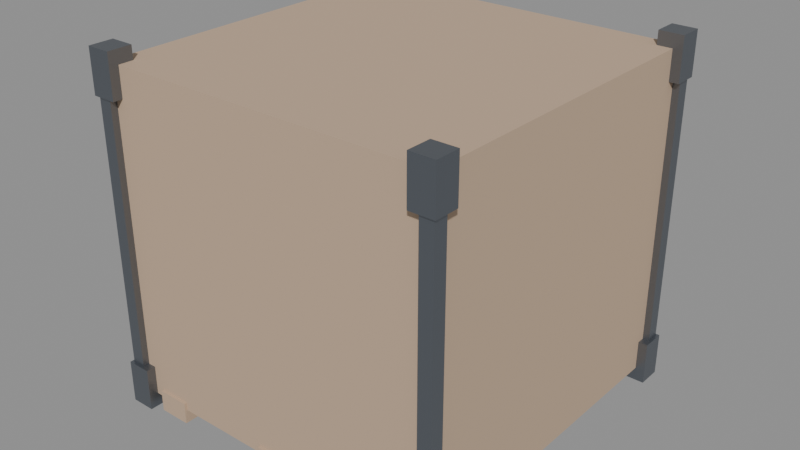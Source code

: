 # Source: Warehouse_Cargo_Crate.blend  (saved by Blender 5.2.44; exported with 4.5.12 LTS)
import bpy
from mathutils import Matrix  # noqa: F401  (used for matrix-valued properties, if any)

bpy.ops.wm.read_factory_settings(use_empty=True)
scene = bpy.context.scene
scene.name = 'Scene'

# ---- materials (node trees are filled in below, after node groups)
mat_mat_crate_body = bpy.data.materials.new('Mat_Crate_Body')
mat_mat_crate_steel_corner = bpy.data.materials.new('Mat_Crate_Steel_Corner')
mat_mat_crate_stencil = bpy.data.materials.new('Mat_Crate_Stencil')

# ---- material node trees
mat_mat_crate_body.use_nodes = True; mat_mat_crate_body.node_tree.nodes.clear()
_N = mat_mat_crate_body.node_tree.nodes; _L = mat_mat_crate_body.node_tree.links
n0 = _N.new('ShaderNodeBsdfPrincipled'); n0.name = 'Principled BSDF'; n0.location = (-200, 100)
n0.inputs[0].default_value = (0.55, 0.4, 0.28, 1.0)
n0.inputs[1].default_value = 0.05
n0.inputs[2].default_value = 0.8
n0.inputs[10].default_value = 0.005
n1 = _N.new('ShaderNodeOutputMaterial'); n1.name = 'Material Output'; n1.location = (200, 100)
_L.new(n0.outputs[0], n1.inputs[0])
n1.is_active_output = True
mat_mat_crate_steel_corner.use_nodes = True; mat_mat_crate_steel_corner.node_tree.nodes.clear()
_N = mat_mat_crate_steel_corner.node_tree.nodes; _L = mat_mat_crate_steel_corner.node_tree.links
n0 = _N.new('ShaderNodeBsdfPrincipled'); n0.name = 'Principled BSDF'; n0.location = (-200, 100)
n0.inputs[0].default_value = (0.2, 0.22, 0.25, 1.0)
n0.inputs[1].default_value = 0.85
n0.inputs[2].default_value = 0.4
n0.inputs[10].default_value = 0.005
n1 = _N.new('ShaderNodeOutputMaterial'); n1.name = 'Material Output'; n1.location = (200, 100)
_L.new(n0.outputs[0], n1.inputs[0])
n1.is_active_output = True
mat_mat_crate_stencil.use_nodes = True; mat_mat_crate_stencil.node_tree.nodes.clear()
_N = mat_mat_crate_stencil.node_tree.nodes; _L = mat_mat_crate_stencil.node_tree.links
n0 = _N.new('ShaderNodeBsdfPrincipled'); n0.name = 'Principled BSDF'; n0.location = (-200, 100)
n0.inputs[0].default_value = (0.9, 0.65, 0.1, 1.0)
n0.inputs[1].default_value = 0.1
n0.inputs[2].default_value = 0.6
n0.inputs[10].default_value = 0.005
n1 = _N.new('ShaderNodeOutputMaterial'); n1.name = 'Material Output'; n1.location = (200, 100)
_L.new(n0.outputs[0], n1.inputs[0])
n1.is_active_output = True

# ---- meshes
me_cube = bpy.data.meshes.new('Cube')
me_cube.from_pydata([(-0.5, -0.5, -0.5), (-0.5, -0.5, 0.5), (-0.5, 0.5, -0.5), (-0.5, 0.5, 0.5), (0.5, -0.5, -0.5), (0.5, -0.5, 0.5), (0.5, 0.5, -0.5), (0.5, 0.5, 0.5)], [], [(0, 1, 3, 2), (2, 3, 7, 6), (6, 7, 5, 4), (4, 5, 1, 0), (2, 6, 4, 0), (7, 3, 1, 5)])
_uv = me_cube.uv_layers.new(name='UVMap')
_uv.uv.foreach_set('vector', [0.375, 0.0, 0.625, 0.0, 0.625, 0.25, 0.375, 0.25, 0.375, 0.25, 0.625, 0.25, 0.625, 0.5, 0.375, 0.5, 0.375, 0.5, 0.625, 0.5, 0.625, 0.75, 0.375, 0.75, 0.375, 0.75, 0.625, 0.75, 0.625, 1.0, 0.375, 1.0, 0.125, 0.5, 0.375, 0.5, 0.375, 0.75, 0.125, 0.75, 0.625, 0.5, 0.875, 0.5, 0.875, 0.75, 0.625, 0.75])
me_cube.materials.append(mat_mat_crate_body)
me_cube.update()
me_cube_001 = bpy.data.meshes.new('Cube.001')
me_cube_001.from_pydata([(-0.5, -0.5, -0.5), (-0.5, -0.5, 0.5), (-0.5, 0.5, -0.5), (-0.5, 0.5, 0.5), (0.5, -0.5, -0.5), (0.5, -0.5, 0.5), (0.5, 0.5, -0.5), (0.5, 0.5, 0.5)], [], [(0, 1, 3, 2), (2, 3, 7, 6), (6, 7, 5, 4), (4, 5, 1, 0), (2, 6, 4, 0), (7, 3, 1, 5)])
_uv = me_cube_001.uv_layers.new(name='UVMap')
_uv.uv.foreach_set('vector', [0.375, 0.0, 0.625, 0.0, 0.625, 0.25, 0.375, 0.25, 0.375, 0.25, 0.625, 0.25, 0.625, 0.5, 0.375, 0.5, 0.375, 0.5, 0.625, 0.5, 0.625, 0.75, 0.375, 0.75, 0.375, 0.75, 0.625, 0.75, 0.625, 1.0, 0.375, 1.0, 0.125, 0.5, 0.375, 0.5, 0.375, 0.75, 0.125, 0.75, 0.625, 0.5, 0.875, 0.5, 0.875, 0.75, 0.625, 0.75])
me_cube_001.materials.append(mat_mat_crate_steel_corner)
me_cube_001.update()
me_cube_002 = bpy.data.meshes.new('Cube.002')
me_cube_002.from_pydata([(-0.5, -0.5, -0.5), (-0.5, -0.5, 0.5), (-0.5, 0.5, -0.5), (-0.5, 0.5, 0.5), (0.5, -0.5, -0.5), (0.5, -0.5, 0.5), (0.5, 0.5, -0.5), (0.5, 0.5, 0.5)], [], [(0, 1, 3, 2), (2, 3, 7, 6), (6, 7, 5, 4), (4, 5, 1, 0), (2, 6, 4, 0), (7, 3, 1, 5)])
_uv = me_cube_002.uv_layers.new(name='UVMap')
_uv.uv.foreach_set('vector', [0.375, 0.0, 0.625, 0.0, 0.625, 0.25, 0.375, 0.25, 0.375, 0.25, 0.625, 0.25, 0.625, 0.5, 0.375, 0.5, 0.375, 0.5, 0.625, 0.5, 0.625, 0.75, 0.375, 0.75, 0.375, 0.75, 0.625, 0.75, 0.625, 1.0, 0.375, 1.0, 0.125, 0.5, 0.375, 0.5, 0.375, 0.75, 0.125, 0.75, 0.625, 0.5, 0.875, 0.5, 0.875, 0.75, 0.625, 0.75])
me_cube_002.materials.append(mat_mat_crate_steel_corner)
me_cube_002.update()
me_cube_003 = bpy.data.meshes.new('Cube.003')
me_cube_003.from_pydata([(-0.5, -0.5, -0.5), (-0.5, -0.5, 0.5), (-0.5, 0.5, -0.5), (-0.5, 0.5, 0.5), (0.5, -0.5, -0.5), (0.5, -0.5, 0.5), (0.5, 0.5, -0.5), (0.5, 0.5, 0.5)], [], [(0, 1, 3, 2), (2, 3, 7, 6), (6, 7, 5, 4), (4, 5, 1, 0), (2, 6, 4, 0), (7, 3, 1, 5)])
_uv = me_cube_003.uv_layers.new(name='UVMap')
_uv.uv.foreach_set('vector', [0.375, 0.0, 0.625, 0.0, 0.625, 0.25, 0.375, 0.25, 0.375, 0.25, 0.625, 0.25, 0.625, 0.5, 0.375, 0.5, 0.375, 0.5, 0.625, 0.5, 0.625, 0.75, 0.375, 0.75, 0.375, 0.75, 0.625, 0.75, 0.625, 1.0, 0.375, 1.0, 0.125, 0.5, 0.375, 0.5, 0.375, 0.75, 0.125, 0.75, 0.625, 0.5, 0.875, 0.5, 0.875, 0.75, 0.625, 0.75])
me_cube_003.materials.append(mat_mat_crate_steel_corner)
me_cube_003.update()
me_cube_004 = bpy.data.meshes.new('Cube.004')
me_cube_004.from_pydata([(-0.5, -0.5, -0.5), (-0.5, -0.5, 0.5), (-0.5, 0.5, -0.5), (-0.5, 0.5, 0.5), (0.5, -0.5, -0.5), (0.5, -0.5, 0.5), (0.5, 0.5, -0.5), (0.5, 0.5, 0.5)], [], [(0, 1, 3, 2), (2, 3, 7, 6), (6, 7, 5, 4), (4, 5, 1, 0), (2, 6, 4, 0), (7, 3, 1, 5)])
_uv = me_cube_004.uv_layers.new(name='UVMap')
_uv.uv.foreach_set('vector', [0.375, 0.0, 0.625, 0.0, 0.625, 0.25, 0.375, 0.25, 0.375, 0.25, 0.625, 0.25, 0.625, 0.5, 0.375, 0.5, 0.375, 0.5, 0.625, 0.5, 0.625, 0.75, 0.375, 0.75, 0.375, 0.75, 0.625, 0.75, 0.625, 1.0, 0.375, 1.0, 0.125, 0.5, 0.375, 0.5, 0.375, 0.75, 0.125, 0.75, 0.625, 0.5, 0.875, 0.5, 0.875, 0.75, 0.625, 0.75])
me_cube_004.materials.append(mat_mat_crate_steel_corner)
me_cube_004.update()
me_cube_005 = bpy.data.meshes.new('Cube.005')
me_cube_005.from_pydata([(-0.5, -0.5, -0.5), (-0.5, -0.5, 0.5), (-0.5, 0.5, -0.5), (-0.5, 0.5, 0.5), (0.5, -0.5, -0.5), (0.5, -0.5, 0.5), (0.5, 0.5, -0.5), (0.5, 0.5, 0.5)], [], [(0, 1, 3, 2), (2, 3, 7, 6), (6, 7, 5, 4), (4, 5, 1, 0), (2, 6, 4, 0), (7, 3, 1, 5)])
_uv = me_cube_005.uv_layers.new(name='UVMap')
_uv.uv.foreach_set('vector', [0.375, 0.0, 0.625, 0.0, 0.625, 0.25, 0.375, 0.25, 0.375, 0.25, 0.625, 0.25, 0.625, 0.5, 0.375, 0.5, 0.375, 0.5, 0.625, 0.5, 0.625, 0.75, 0.375, 0.75, 0.375, 0.75, 0.625, 0.75, 0.625, 1.0, 0.375, 1.0, 0.125, 0.5, 0.375, 0.5, 0.375, 0.75, 0.125, 0.75, 0.625, 0.5, 0.875, 0.5, 0.875, 0.75, 0.625, 0.75])
me_cube_005.materials.append(mat_mat_crate_steel_corner)
me_cube_005.update()
me_cube_006 = bpy.data.meshes.new('Cube.006')
me_cube_006.from_pydata([(-0.5, -0.5, -0.5), (-0.5, -0.5, 0.5), (-0.5, 0.5, -0.5), (-0.5, 0.5, 0.5), (0.5, -0.5, -0.5), (0.5, -0.5, 0.5), (0.5, 0.5, -0.5), (0.5, 0.5, 0.5)], [], [(0, 1, 3, 2), (2, 3, 7, 6), (6, 7, 5, 4), (4, 5, 1, 0), (2, 6, 4, 0), (7, 3, 1, 5)])
_uv = me_cube_006.uv_layers.new(name='UVMap')
_uv.uv.foreach_set('vector', [0.375, 0.0, 0.625, 0.0, 0.625, 0.25, 0.375, 0.25, 0.375, 0.25, 0.625, 0.25, 0.625, 0.5, 0.375, 0.5, 0.375, 0.5, 0.625, 0.5, 0.625, 0.75, 0.375, 0.75, 0.375, 0.75, 0.625, 0.75, 0.625, 1.0, 0.375, 1.0, 0.125, 0.5, 0.375, 0.5, 0.375, 0.75, 0.125, 0.75, 0.625, 0.5, 0.875, 0.5, 0.875, 0.75, 0.625, 0.75])
me_cube_006.materials.append(mat_mat_crate_steel_corner)
me_cube_006.update()
me_cube_007 = bpy.data.meshes.new('Cube.007')
me_cube_007.from_pydata([(-0.5, -0.5, -0.5), (-0.5, -0.5, 0.5), (-0.5, 0.5, -0.5), (-0.5, 0.5, 0.5), (0.5, -0.5, -0.5), (0.5, -0.5, 0.5), (0.5, 0.5, -0.5), (0.5, 0.5, 0.5)], [], [(0, 1, 3, 2), (2, 3, 7, 6), (6, 7, 5, 4), (4, 5, 1, 0), (2, 6, 4, 0), (7, 3, 1, 5)])
_uv = me_cube_007.uv_layers.new(name='UVMap')
_uv.uv.foreach_set('vector', [0.375, 0.0, 0.625, 0.0, 0.625, 0.25, 0.375, 0.25, 0.375, 0.25, 0.625, 0.25, 0.625, 0.5, 0.375, 0.5, 0.375, 0.5, 0.625, 0.5, 0.625, 0.75, 0.375, 0.75, 0.375, 0.75, 0.625, 0.75, 0.625, 1.0, 0.375, 1.0, 0.125, 0.5, 0.375, 0.5, 0.375, 0.75, 0.125, 0.75, 0.625, 0.5, 0.875, 0.5, 0.875, 0.75, 0.625, 0.75])
me_cube_007.materials.append(mat_mat_crate_steel_corner)
me_cube_007.update()
me_cube_008 = bpy.data.meshes.new('Cube.008')
me_cube_008.from_pydata([(-0.5, -0.5, -0.5), (-0.5, -0.5, 0.5), (-0.5, 0.5, -0.5), (-0.5, 0.5, 0.5), (0.5, -0.5, -0.5), (0.5, -0.5, 0.5), (0.5, 0.5, -0.5), (0.5, 0.5, 0.5)], [], [(0, 1, 3, 2), (2, 3, 7, 6), (6, 7, 5, 4), (4, 5, 1, 0), (2, 6, 4, 0), (7, 3, 1, 5)])
_uv = me_cube_008.uv_layers.new(name='UVMap')
_uv.uv.foreach_set('vector', [0.375, 0.0, 0.625, 0.0, 0.625, 0.25, 0.375, 0.25, 0.375, 0.25, 0.625, 0.25, 0.625, 0.5, 0.375, 0.5, 0.375, 0.5, 0.625, 0.5, 0.625, 0.75, 0.375, 0.75, 0.375, 0.75, 0.625, 0.75, 0.625, 1.0, 0.375, 1.0, 0.125, 0.5, 0.375, 0.5, 0.375, 0.75, 0.125, 0.75, 0.625, 0.5, 0.875, 0.5, 0.875, 0.75, 0.625, 0.75])
me_cube_008.materials.append(mat_mat_crate_steel_corner)
me_cube_008.update()
me_cube_009 = bpy.data.meshes.new('Cube.009')
me_cube_009.from_pydata([(-0.5, -0.5, -0.5), (-0.5, -0.5, 0.5), (-0.5, 0.5, -0.5), (-0.5, 0.5, 0.5), (0.5, -0.5, -0.5), (0.5, -0.5, 0.5), (0.5, 0.5, -0.5), (0.5, 0.5, 0.5)], [], [(0, 1, 3, 2), (2, 3, 7, 6), (6, 7, 5, 4), (4, 5, 1, 0), (2, 6, 4, 0), (7, 3, 1, 5)])
_uv = me_cube_009.uv_layers.new(name='UVMap')
_uv.uv.foreach_set('vector', [0.375, 0.0, 0.625, 0.0, 0.625, 0.25, 0.375, 0.25, 0.375, 0.25, 0.625, 0.25, 0.625, 0.5, 0.375, 0.5, 0.375, 0.5, 0.625, 0.5, 0.625, 0.75, 0.375, 0.75, 0.375, 0.75, 0.625, 0.75, 0.625, 1.0, 0.375, 1.0, 0.125, 0.5, 0.375, 0.5, 0.375, 0.75, 0.125, 0.75, 0.625, 0.5, 0.875, 0.5, 0.875, 0.75, 0.625, 0.75])
me_cube_009.materials.append(mat_mat_crate_steel_corner)
me_cube_009.update()
me_cube_010 = bpy.data.meshes.new('Cube.010')
me_cube_010.from_pydata([(-0.5, -0.5, -0.5), (-0.5, -0.5, 0.5), (-0.5, 0.5, -0.5), (-0.5, 0.5, 0.5), (0.5, -0.5, -0.5), (0.5, -0.5, 0.5), (0.5, 0.5, -0.5), (0.5, 0.5, 0.5)], [], [(0, 1, 3, 2), (2, 3, 7, 6), (6, 7, 5, 4), (4, 5, 1, 0), (2, 6, 4, 0), (7, 3, 1, 5)])
_uv = me_cube_010.uv_layers.new(name='UVMap')
_uv.uv.foreach_set('vector', [0.375, 0.0, 0.625, 0.0, 0.625, 0.25, 0.375, 0.25, 0.375, 0.25, 0.625, 0.25, 0.625, 0.5, 0.375, 0.5, 0.375, 0.5, 0.625, 0.5, 0.625, 0.75, 0.375, 0.75, 0.375, 0.75, 0.625, 0.75, 0.625, 1.0, 0.375, 1.0, 0.125, 0.5, 0.375, 0.5, 0.375, 0.75, 0.125, 0.75, 0.625, 0.5, 0.875, 0.5, 0.875, 0.75, 0.625, 0.75])
me_cube_010.materials.append(mat_mat_crate_steel_corner)
me_cube_010.update()
me_cube_011 = bpy.data.meshes.new('Cube.011')
me_cube_011.from_pydata([(-0.5, -0.5, -0.5), (-0.5, -0.5, 0.5), (-0.5, 0.5, -0.5), (-0.5, 0.5, 0.5), (0.5, -0.5, -0.5), (0.5, -0.5, 0.5), (0.5, 0.5, -0.5), (0.5, 0.5, 0.5)], [], [(0, 1, 3, 2), (2, 3, 7, 6), (6, 7, 5, 4), (4, 5, 1, 0), (2, 6, 4, 0), (7, 3, 1, 5)])
_uv = me_cube_011.uv_layers.new(name='UVMap')
_uv.uv.foreach_set('vector', [0.375, 0.0, 0.625, 0.0, 0.625, 0.25, 0.375, 0.25, 0.375, 0.25, 0.625, 0.25, 0.625, 0.5, 0.375, 0.5, 0.375, 0.5, 0.625, 0.5, 0.625, 0.75, 0.375, 0.75, 0.375, 0.75, 0.625, 0.75, 0.625, 1.0, 0.375, 1.0, 0.125, 0.5, 0.375, 0.5, 0.375, 0.75, 0.125, 0.75, 0.625, 0.5, 0.875, 0.5, 0.875, 0.75, 0.625, 0.75])
me_cube_011.materials.append(mat_mat_crate_steel_corner)
me_cube_011.update()
me_cube_012 = bpy.data.meshes.new('Cube.012')
me_cube_012.from_pydata([(-0.5, -0.5, -0.5), (-0.5, -0.5, 0.5), (-0.5, 0.5, -0.5), (-0.5, 0.5, 0.5), (0.5, -0.5, -0.5), (0.5, -0.5, 0.5), (0.5, 0.5, -0.5), (0.5, 0.5, 0.5)], [], [(0, 1, 3, 2), (2, 3, 7, 6), (6, 7, 5, 4), (4, 5, 1, 0), (2, 6, 4, 0), (7, 3, 1, 5)])
_uv = me_cube_012.uv_layers.new(name='UVMap')
_uv.uv.foreach_set('vector', [0.375, 0.0, 0.625, 0.0, 0.625, 0.25, 0.375, 0.25, 0.375, 0.25, 0.625, 0.25, 0.625, 0.5, 0.375, 0.5, 0.375, 0.5, 0.625, 0.5, 0.625, 0.75, 0.375, 0.75, 0.375, 0.75, 0.625, 0.75, 0.625, 1.0, 0.375, 1.0, 0.125, 0.5, 0.375, 0.5, 0.375, 0.75, 0.125, 0.75, 0.625, 0.5, 0.875, 0.5, 0.875, 0.75, 0.625, 0.75])
me_cube_012.materials.append(mat_mat_crate_steel_corner)
me_cube_012.update()
me_cube_013 = bpy.data.meshes.new('Cube.013')
me_cube_013.from_pydata([(-0.5, -0.5, -0.5), (-0.5, -0.5, 0.5), (-0.5, 0.5, -0.5), (-0.5, 0.5, 0.5), (0.5, -0.5, -0.5), (0.5, -0.5, 0.5), (0.5, 0.5, -0.5), (0.5, 0.5, 0.5)], [], [(0, 1, 3, 2), (2, 3, 7, 6), (6, 7, 5, 4), (4, 5, 1, 0), (2, 6, 4, 0), (7, 3, 1, 5)])
_uv = me_cube_013.uv_layers.new(name='UVMap')
_uv.uv.foreach_set('vector', [0.375, 0.0, 0.625, 0.0, 0.625, 0.25, 0.375, 0.25, 0.375, 0.25, 0.625, 0.25, 0.625, 0.5, 0.375, 0.5, 0.375, 0.5, 0.625, 0.5, 0.625, 0.75, 0.375, 0.75, 0.375, 0.75, 0.625, 0.75, 0.625, 1.0, 0.375, 1.0, 0.125, 0.5, 0.375, 0.5, 0.375, 0.75, 0.125, 0.75, 0.625, 0.5, 0.875, 0.5, 0.875, 0.75, 0.625, 0.75])
me_cube_013.materials.append(mat_mat_crate_body)
me_cube_013.update()
me_cube_014 = bpy.data.meshes.new('Cube.014')
me_cube_014.from_pydata([(-0.5, -0.5, -0.5), (-0.5, -0.5, 0.5), (-0.5, 0.5, -0.5), (-0.5, 0.5, 0.5), (0.5, -0.5, -0.5), (0.5, -0.5, 0.5), (0.5, 0.5, -0.5), (0.5, 0.5, 0.5)], [], [(0, 1, 3, 2), (2, 3, 7, 6), (6, 7, 5, 4), (4, 5, 1, 0), (2, 6, 4, 0), (7, 3, 1, 5)])
_uv = me_cube_014.uv_layers.new(name='UVMap')
_uv.uv.foreach_set('vector', [0.375, 0.0, 0.625, 0.0, 0.625, 0.25, 0.375, 0.25, 0.375, 0.25, 0.625, 0.25, 0.625, 0.5, 0.375, 0.5, 0.375, 0.5, 0.625, 0.5, 0.625, 0.75, 0.375, 0.75, 0.375, 0.75, 0.625, 0.75, 0.625, 1.0, 0.375, 1.0, 0.125, 0.5, 0.375, 0.5, 0.375, 0.75, 0.125, 0.75, 0.625, 0.5, 0.875, 0.5, 0.875, 0.75, 0.625, 0.75])
me_cube_014.materials.append(mat_mat_crate_body)
me_cube_014.update()
me_cube_015 = bpy.data.meshes.new('Cube.015')
me_cube_015.from_pydata([(-0.5, -0.5, -0.5), (-0.5, -0.5, 0.5), (-0.5, 0.5, -0.5), (-0.5, 0.5, 0.5), (0.5, -0.5, -0.5), (0.5, -0.5, 0.5), (0.5, 0.5, -0.5), (0.5, 0.5, 0.5)], [], [(0, 1, 3, 2), (2, 3, 7, 6), (6, 7, 5, 4), (4, 5, 1, 0), (2, 6, 4, 0), (7, 3, 1, 5)])
_uv = me_cube_015.uv_layers.new(name='UVMap')
_uv.uv.foreach_set('vector', [0.375, 0.0, 0.625, 0.0, 0.625, 0.25, 0.375, 0.25, 0.375, 0.25, 0.625, 0.25, 0.625, 0.5, 0.375, 0.5, 0.375, 0.5, 0.625, 0.5, 0.625, 0.75, 0.375, 0.75, 0.375, 0.75, 0.625, 0.75, 0.625, 1.0, 0.375, 1.0, 0.125, 0.5, 0.375, 0.5, 0.375, 0.75, 0.125, 0.75, 0.625, 0.5, 0.875, 0.5, 0.875, 0.75, 0.625, 0.75])
me_cube_015.materials.append(mat_mat_crate_body)
me_cube_015.update()
me_cube_016 = bpy.data.meshes.new('Cube.016')
me_cube_016.from_pydata([(-0.5, -0.5, -0.5), (-0.5, -0.5, 0.5), (-0.5, 0.5, -0.5), (-0.5, 0.5, 0.5), (0.5, -0.5, -0.5), (0.5, -0.5, 0.5), (0.5, 0.5, -0.5), (0.5, 0.5, 0.5)], [], [(0, 1, 3, 2), (2, 3, 7, 6), (6, 7, 5, 4), (4, 5, 1, 0), (2, 6, 4, 0), (7, 3, 1, 5)])
_uv = me_cube_016.uv_layers.new(name='UVMap')
_uv.uv.foreach_set('vector', [0.375, 0.0, 0.625, 0.0, 0.625, 0.25, 0.375, 0.25, 0.375, 0.25, 0.625, 0.25, 0.625, 0.5, 0.375, 0.5, 0.375, 0.5, 0.625, 0.5, 0.625, 0.75, 0.375, 0.75, 0.375, 0.75, 0.625, 0.75, 0.625, 1.0, 0.375, 1.0, 0.125, 0.5, 0.375, 0.5, 0.375, 0.75, 0.125, 0.75, 0.625, 0.5, 0.875, 0.5, 0.875, 0.75, 0.625, 0.75])
me_cube_016.materials.append(mat_mat_crate_stencil)
me_cube_016.update()

# ---- objects
ob_warehouse_cargo_crate = bpy.data.objects.new('Warehouse_Cargo_Crate', None)
ob_crate_body = bpy.data.objects.new('Crate_Body', me_cube)
ob_corner_bracket__0_62__0_62_0_08 = bpy.data.objects.new('Corner_Bracket_-0.62_-0.62_0.08', me_cube_001)
ob_corner_bracket__0_62__0_62_1_22 = bpy.data.objects.new('Corner_Bracket_-0.62_-0.62_1.22', me_cube_002)
ob_corner_bracket__0_62_0_62_0_08 = bpy.data.objects.new('Corner_Bracket_-0.62_0.62_0.08', me_cube_003)
ob_corner_bracket__0_62_0_62_1_22 = bpy.data.objects.new('Corner_Bracket_-0.62_0.62_1.22', me_cube_004)
ob_corner_bracket_0_62__0_62_0_08 = bpy.data.objects.new('Corner_Bracket_0.62_-0.62_0.08', me_cube_005)
ob_corner_bracket_0_62__0_62_1_22 = bpy.data.objects.new('Corner_Bracket_0.62_-0.62_1.22', me_cube_006)
ob_corner_bracket_0_62_0_62_0_08 = bpy.data.objects.new('Corner_Bracket_0.62_0.62_0.08', me_cube_007)
ob_corner_bracket_0_62_0_62_1_22 = bpy.data.objects.new('Corner_Bracket_0.62_0.62_1.22', me_cube_008)
ob_edge_post__0_63__0_63 = bpy.data.objects.new('Edge_Post_-0.63_-0.63', me_cube_009)
ob_edge_post__0_63_0_63 = bpy.data.objects.new('Edge_Post_-0.63_0.63', me_cube_010)
ob_edge_post_0_63__0_63 = bpy.data.objects.new('Edge_Post_0.63_-0.63', me_cube_011)
ob_edge_post_0_63_0_63 = bpy.data.objects.new('Edge_Post_0.63_0.63', me_cube_012)
ob_skid_rail__0_48 = bpy.data.objects.new('Skid_Rail_-0.48', me_cube_013)
ob_skid_rail_0_0 = bpy.data.objects.new('Skid_Rail_0.0', me_cube_014)
ob_skid_rail_0_48 = bpy.data.objects.new('Skid_Rail_0.48', me_cube_015)
ob_hazard_stencil_plate = bpy.data.objects.new('Hazard_Stencil_Plate', me_cube_016)

# ---- transforms, parenting, visibility, modifiers, constraints
ob_warehouse_cargo_crate.location = (0.0, 0.0, 0.0)
ob_crate_body.parent = ob_warehouse_cargo_crate
ob_crate_body.location = (0.0, 0.0, 0.65)
ob_crate_body.scale = (1.26, 1.26, 1.2)
ob_corner_bracket__0_62__0_62_0_08.parent = ob_warehouse_cargo_crate
ob_corner_bracket__0_62__0_62_0_08.location = (-0.62, -0.62, 0.08)
ob_corner_bracket__0_62__0_62_0_08.scale = (0.09, 0.09, 0.16)
ob_corner_bracket__0_62__0_62_1_22.parent = ob_warehouse_cargo_crate
ob_corner_bracket__0_62__0_62_1_22.location = (-0.62, -0.62, 1.22)
ob_corner_bracket__0_62__0_62_1_22.scale = (0.09, 0.09, 0.16)
ob_corner_bracket__0_62_0_62_0_08.parent = ob_warehouse_cargo_crate
ob_corner_bracket__0_62_0_62_0_08.location = (-0.62, 0.62, 0.08)
ob_corner_bracket__0_62_0_62_0_08.scale = (0.09, 0.09, 0.16)
ob_corner_bracket__0_62_0_62_1_22.parent = ob_warehouse_cargo_crate
ob_corner_bracket__0_62_0_62_1_22.location = (-0.62, 0.62, 1.22)
ob_corner_bracket__0_62_0_62_1_22.scale = (0.09, 0.09, 0.16)
ob_corner_bracket_0_62__0_62_0_08.parent = ob_warehouse_cargo_crate
ob_corner_bracket_0_62__0_62_0_08.location = (0.62, -0.62, 0.08)
ob_corner_bracket_0_62__0_62_0_08.scale = (0.09, 0.09, 0.16)
ob_corner_bracket_0_62__0_62_1_22.parent = ob_warehouse_cargo_crate
ob_corner_bracket_0_62__0_62_1_22.location = (0.62, -0.62, 1.22)
ob_corner_bracket_0_62__0_62_1_22.scale = (0.09, 0.09, 0.16)
ob_corner_bracket_0_62_0_62_0_08.parent = ob_warehouse_cargo_crate
ob_corner_bracket_0_62_0_62_0_08.location = (0.62, 0.62, 0.08)
ob_corner_bracket_0_62_0_62_0_08.scale = (0.09, 0.09, 0.16)
ob_corner_bracket_0_62_0_62_1_22.parent = ob_warehouse_cargo_crate
ob_corner_bracket_0_62_0_62_1_22.location = (0.62, 0.62, 1.22)
ob_corner_bracket_0_62_0_62_1_22.scale = (0.09, 0.09, 0.16)
ob_edge_post__0_63__0_63.parent = ob_warehouse_cargo_crate
ob_edge_post__0_63__0_63.location = (-0.63, -0.63, 0.65)
ob_edge_post__0_63__0_63.scale = (0.05, 0.05, 1.18)
ob_edge_post__0_63_0_63.parent = ob_warehouse_cargo_crate
ob_edge_post__0_63_0_63.location = (-0.63, 0.63, 0.65)
ob_edge_post__0_63_0_63.scale = (0.05, 0.05, 1.18)
ob_edge_post_0_63__0_63.parent = ob_warehouse_cargo_crate
ob_edge_post_0_63__0_63.location = (0.63, -0.63, 0.65)
ob_edge_post_0_63__0_63.scale = (0.05, 0.05, 1.18)
ob_edge_post_0_63_0_63.parent = ob_warehouse_cargo_crate
ob_edge_post_0_63_0_63.location = (0.63, 0.63, 0.65)
ob_edge_post_0_63_0_63.scale = (0.05, 0.05, 1.18)
ob_skid_rail__0_48.parent = ob_warehouse_cargo_crate
ob_skid_rail__0_48.location = (-0.48, 0.0, 0.04)
ob_skid_rail__0_48.scale = (0.12, 1.28, 0.08)
ob_skid_rail_0_0.parent = ob_warehouse_cargo_crate
ob_skid_rail_0_0.location = (0.0, 0.0, 0.04)
ob_skid_rail_0_0.scale = (0.12, 1.28, 0.08)
ob_skid_rail_0_48.parent = ob_warehouse_cargo_crate
ob_skid_rail_0_48.location = (0.48, 0.0, 0.04)
ob_skid_rail_0_48.scale = (0.12, 1.28, 0.08)
ob_hazard_stencil_plate.parent = ob_warehouse_cargo_crate
ob_hazard_stencil_plate.location = (0.0, 0.635, 0.7)
ob_hazard_stencil_plate.scale = (0.5, 0.01, 0.3)

# ---- collection membership
scene.collection.objects.link(ob_warehouse_cargo_crate)
scene.collection.objects.link(ob_crate_body)
scene.collection.objects.link(ob_corner_bracket__0_62__0_62_0_08)
scene.collection.objects.link(ob_corner_bracket__0_62__0_62_1_22)
scene.collection.objects.link(ob_corner_bracket__0_62_0_62_0_08)
scene.collection.objects.link(ob_corner_bracket__0_62_0_62_1_22)
scene.collection.objects.link(ob_corner_bracket_0_62__0_62_0_08)
scene.collection.objects.link(ob_corner_bracket_0_62__0_62_1_22)
scene.collection.objects.link(ob_corner_bracket_0_62_0_62_0_08)
scene.collection.objects.link(ob_corner_bracket_0_62_0_62_1_22)
scene.collection.objects.link(ob_edge_post__0_63__0_63)
scene.collection.objects.link(ob_edge_post__0_63_0_63)
scene.collection.objects.link(ob_edge_post_0_63__0_63)
scene.collection.objects.link(ob_edge_post_0_63_0_63)
scene.collection.objects.link(ob_skid_rail__0_48)
scene.collection.objects.link(ob_skid_rail_0_0)
scene.collection.objects.link(ob_skid_rail_0_48)
scene.collection.objects.link(ob_hazard_stencil_plate)

# ---- scene / render settings (as saved in the file)
scene.frame_start = 1; scene.frame_end = 250; scene.frame_set(1)
scene.render.engine = 'BLENDER_EEVEE_NEXT'
scene.render.bake_bias = 0.0
scene.render.bake_samples = 0
scene.render.compositor_device = 'GPU'
scene.eevee.use_volume_custom_range = False
scene.eevee.fast_gi_thickness_near = 0.1
scene.eevee.fast_gi_thickness_far = 0.0
scene.eevee.ray_tracing_options.screen_trace_thickness = 0.1
bpy.context.view_layer.update()

# ---- added for rendering (the .blend has no active camera and no usable light): camera, sun + grey world if the file has none
cam_auto = bpy.data.cameras.new('AutoCamera')
cam_auto.lens = 50.0
cam_auto.sensor_width = 36.0
cam_auto.clip_end = 1000.0
ob_auto_camera = bpy.data.objects.new('AutoCamera', cam_auto)
scene.collection.objects.link(ob_auto_camera)
ob_auto_camera.location = (2.11547, -2.53856, 2.34238)
ob_auto_camera.rotation_euler = (1.09748, -7.21219e-08, 0.694738)
scene.camera = ob_auto_camera
light_auto_sun = bpy.data.lights.new('AutoSun', 'SUN')
light_auto_sun.energy = 3.0
light_auto_sun.angle = 0.0523599
ob_auto_sun = bpy.data.objects.new('AutoSun', light_auto_sun)
scene.collection.objects.link(ob_auto_sun)
ob_auto_sun.rotation_euler = (0.872665, 0.174533, 0.523599)
if scene.world is None:
    world_auto = bpy.data.worlds.new('AutoWorld')
    world_auto.color = (0.3, 0.3, 0.3)
    scene.world = world_auto
bpy.context.view_layer.update()

